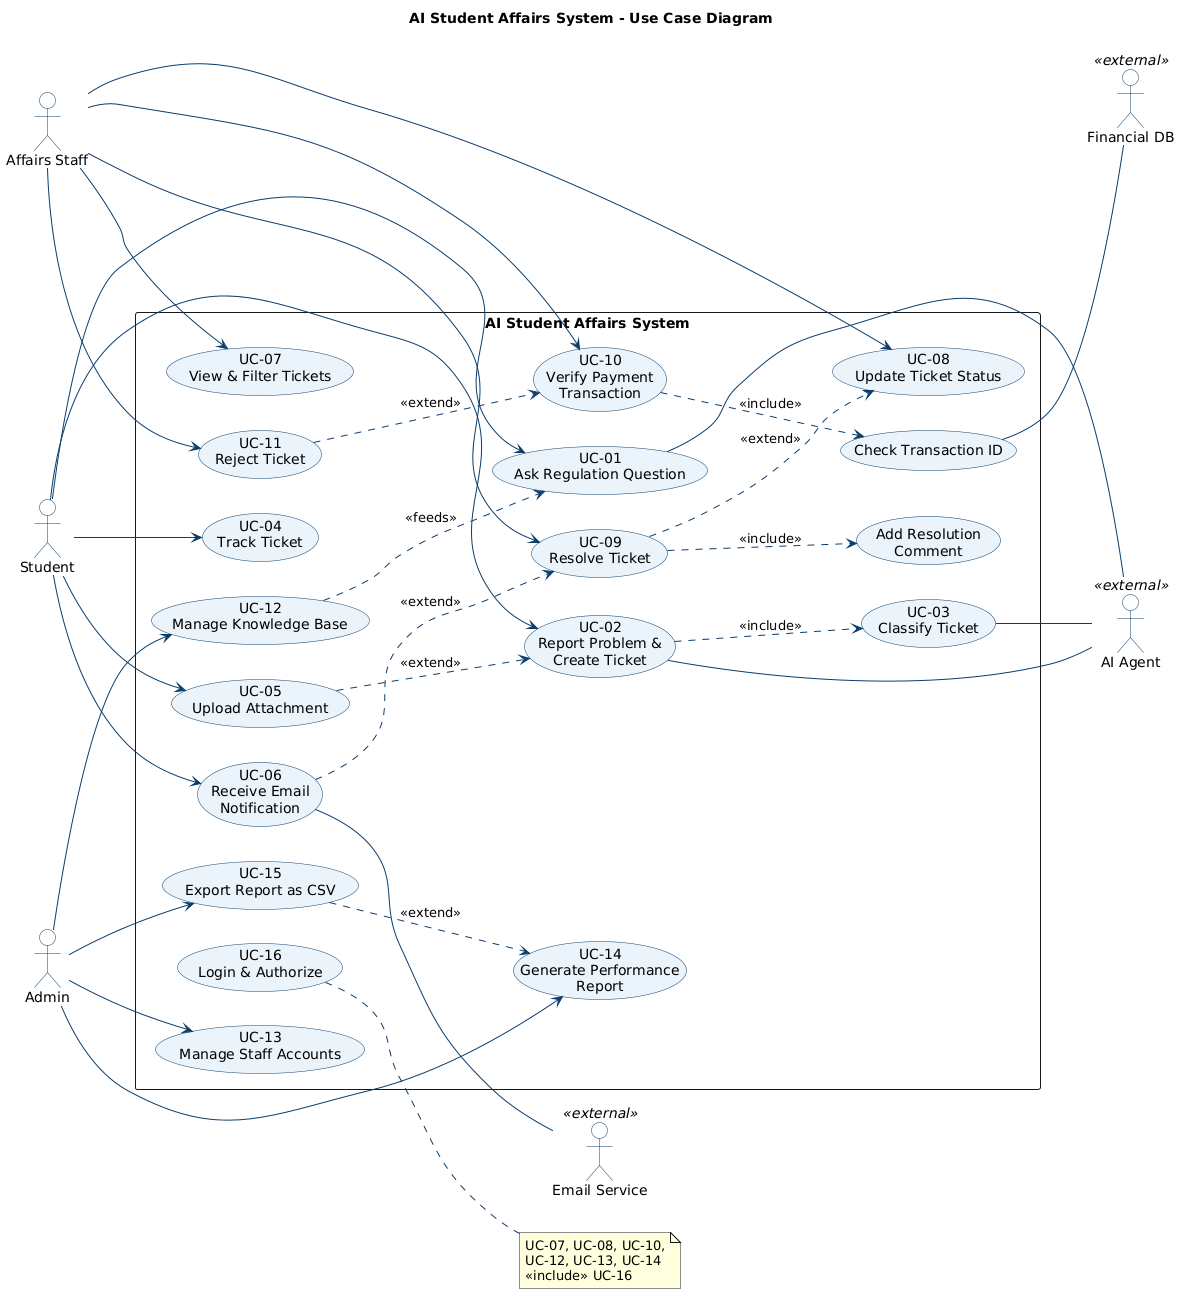

The diagram above was rendered by PlantUML. Its source (embedded in the PNG):
@startuml
left to right direction
skinparam packageStyle rectangle
skinparam shadowing false
skinparam ArrowColor #0B3D6B
skinparam usecase {
  BackgroundColor #EAF3FB
  BorderColor #0B3D6B
}
skinparam actor {
  BackgroundColor #FFFFFF
  BorderColor #0B3D6B
}
title AI Student Affairs System - Use Case Diagram

' ===== Primary actors =====
actor "Student" as Student
actor "Affairs Staff" as Staff
actor "Admin" as Admin

' ===== External / secondary actors =====
actor "AI Agent" as AI <<external>>
actor "Email Service" as Email <<external>>
actor "Financial DB" as FinDB <<external>>

rectangle "AI Student Affairs System" {

  ' --- Student ---
  usecase "UC-01\nAsk Regulation Question" as UC01
  usecase "UC-02\nReport Problem &\nCreate Ticket" as UC02
  usecase "UC-03\nClassify Ticket" as UC03
  usecase "UC-04\nTrack Ticket" as UC04
  usecase "UC-05\nUpload Attachment" as UC05
  usecase "UC-06\nReceive Email\nNotification" as UC06

  ' --- Affairs Staff ---
  usecase "UC-07\nView & Filter Tickets" as UC07
  usecase "UC-08\nUpdate Ticket Status" as UC08
  usecase "UC-09\nResolve Ticket" as UC09
  usecase "Add Resolution\nComment" as UC09a
  usecase "UC-10\nVerify Payment\nTransaction" as UC10
  usecase "Check Transaction ID" as UC10a
  usecase "UC-11\nReject Ticket" as UC11

  ' --- Admin ---
  usecase "UC-12\nManage Knowledge Base" as UC12
  usecase "UC-13\nManage Staff Accounts" as UC13
  usecase "UC-14\nGenerate Performance\nReport" as UC14
  usecase "UC-15\nExport Report as CSV" as UC15

  ' --- Shared ---
  usecase "UC-16\nLogin & Authorize" as UC16
}

' ===== Actor associations =====
Student --> UC01
Student --> UC02
Student --> UC04
Student --> UC05
Student --> UC06

Staff --> UC07
Staff --> UC08
Staff --> UC09
Staff --> UC10
Staff --> UC11

Admin --> UC12
Admin --> UC13
Admin --> UC14
Admin --> UC15

UC01 -- AI
UC02 -- AI
UC03 -- AI
UC06 -- Email
UC10a -- FinDB

' ===== Include relationships =====
UC02 ..> UC03 : <<include>>
UC09 ..> UC09a : <<include>>
UC10 ..> UC10a : <<include>>

' ===== Extend relationships (arrow points to the base use case) =====
UC05 ..> UC02 : <<extend>>
UC06 ..> UC09 : <<extend>>
UC09 ..> UC08 : <<extend>>
UC11 ..> UC10 : <<extend>>
UC15 ..> UC14 : <<extend>>

' ===== Knowledge Base feeds the AI answers =====
UC12 ..> UC01 : <<feeds>>

' ===== Login: included by all Staff and Admin use cases =====
note right of UC16
  UC-07, UC-08, UC-10,
  UC-12, UC-13, UC-14
  <<include>> UC-16
end note

' Uncomment to draw the include arrows explicitly (makes the diagram crowded):
' UC07 ..> UC16 : <<include>>
' UC08 ..> UC16 : <<include>>
' UC10 ..> UC16 : <<include>>
' UC12 ..> UC16 : <<include>>
' UC13 ..> UC16 : <<include>>
' UC14 ..> UC16 : <<include>>
@enduml